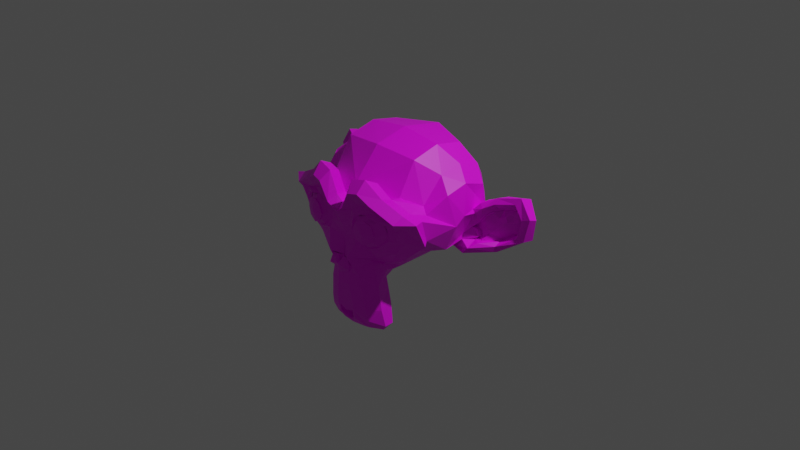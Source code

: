 # Source: monkey.blend  (saved by Blender 3.2.14; exported with 4.5.12 LTS)
import bpy
from mathutils import Matrix  # noqa: F401  (used for matrix-valued properties, if any)

bpy.ops.wm.read_factory_settings(use_empty=True)
scene = bpy.context.scene
scene.name = 'Scene'

# ---- collections
col_collection = bpy.data.collections.new('Collection'); scene.collection.children.link(col_collection)

# ---- images (referenced by path relative to the original .blend; pixels are not part of the script)
import os
ASSET_DIR = os.environ.get("B2B_ASSET_DIR", "")  # directory of the original .blend (textures are referenced by path, not embedded)
HERE = os.path.dirname(os.path.abspath(__file__))  # packed textures are extracted next to this script under _unpacked/

def load_image(name, relpath, width, height, colorspace="sRGB"):
    """Load a texture the original file referenced (path relative to the .blend, or extracted next to this script)."""
    p = next((c for c in (os.path.join(HERE, relpath), os.path.join(ASSET_DIR, relpath)) if relpath and os.path.exists(c)), "")
    if p:
        img = bpy.data.images.load(p, check_existing=True)
        img.name = name
    else:  # same state as the original file: an image datablock whose file is absent (Cycles renders it pink)
        img = bpy.data.images.new(name, width, height)
        img.source = "FILE"
        img.filepath = "//" + (relpath or name)
    img.colorspace_settings.name = colorspace
    return img
img_uvgrid = load_image('uvgrid', '', 64, 64, 'sRGB')

# ---- materials (node trees are filled in below, after node groups)
mat_monkey = bpy.data.materials.new('monkey')
mat_monkey.use_transparent_shadow = False

# ---- material node trees
mat_monkey.use_nodes = True; mat_monkey.node_tree.nodes.clear()
_N = mat_monkey.node_tree.nodes; _L = mat_monkey.node_tree.links
n0 = _N.new('ShaderNodeBsdfPrincipled'); n0.name = 'Principled BSDF'; n0.location = (10, 300)
n0.distribution = 'GGX'
n0.subsurface_method = 'RANDOM_WALK_SKIN'
n0.inputs[3].default_value = 1.45
n0.inputs[27].default_value = (0.0, 0.0, 0.0, 1.0)
n0.inputs[28].default_value = 1.0
n1 = _N.new('ShaderNodeOutputMaterial'); n1.name = 'Material Output'; n1.location = (300, 300)
n2 = _N.new('ShaderNodeTexImage'); n2.name = 'Image Texture'; n2.location = (-280, 260)
n2.image = img_uvgrid
_L.new(n0.outputs[0], n1.inputs[0])
_L.new(n2.outputs[0], n0.inputs[0])
n1.is_active_output = True

# ---- world
world_world = bpy.data.worlds.new('World'); scene.world = world_world
world_world.use_nodes = True; world_world.node_tree.nodes.clear()
_N = world_world.node_tree.nodes; _L = world_world.node_tree.links
n0 = _N.new('ShaderNodeOutputWorld'); n0.name = 'World Output'; n0.location = (300, 300)
n1 = _N.new('ShaderNodeBackground'); n1.name = 'Background'; n1.location = (10, 300)
n1.inputs[0].default_value = (0.05088, 0.05088, 0.05088, 1.0)
_L.new(n1.outputs[0], n0.inputs[0])
n0.is_active_output = True
world_world.color = (0.05088, 0.05088, 0.05088)
world_world.use_sun_shadow = False
world_world.sun_shadow_jitter_overblur = 0.0

# ---- cameras
cam_camera = bpy.data.cameras.new('Camera')
cam_camera.clip_end = 100.0
cam_camera.ortho_scale = 7.314

# ---- lights
light_light = bpy.data.lights.new('Light', 'POINT')
light_light.transmission_factor = 0.0
light_light.energy = 1000.0
light_light.shadow_soft_size = 0.1
light_light.shadow_maximum_resolution = 0.006
light_light.use_absolute_resolution = True

# ---- meshes
me_suzanne = bpy.data.meshes.new('Suzanne')
me_suzanne.from_pydata([(0.4375, -0.7656, 0.1641), (-0.4375, -0.7656, 0.1641), (0.5, -0.6875, 0.09375), (-0.5, -0.6875, 0.09375), (0.5469, -0.5781, 0.05469), (-0.5469, -0.5781, 0.05469), (0.3516, -0.6172, -0.02344), (-0.3516, -0.6172, -0.02344), (0.3516, -0.7188, 0.03125), (-0.3516, -0.7188, 0.03125), (0.3516, -0.7812, 0.1328), (-0.3516, -0.7812, 0.1328), (0.2734, -0.7969, 0.1641), (-0.2734, -0.7969, 0.1641), (0.2031, -0.7422, 0.09375), (-0.2031, -0.7422, 0.09375), (0.1562, -0.6484, 0.05469), (-0.1562, -0.6484, 0.05469), (0.07812, -0.6562, 0.2422), (-0.07812, -0.6562, 0.2422), (0.1406, -0.7422, 0.2422), (-0.1406, -0.7422, 0.2422), (0.2422, -0.7969, 0.2422), (-0.2422, -0.7969, 0.2422), (0.2734, -0.7969, 0.3281), (-0.2734, -0.7969, 0.3281), (0.2031, -0.7422, 0.3906), (-0.2031, -0.7422, 0.3906), (0.1562, -0.6484, 0.4375), (-0.1562, -0.6484, 0.4375), (0.3516, -0.6172, 0.5156), (-0.3516, -0.6172, 0.5156), (0.3516, -0.7188, 0.4531), (-0.3516, -0.7188, 0.4531), (0.3516, -0.7812, 0.3594), (-0.3516, -0.7812, 0.3594), (0.4375, -0.7656, 0.3281), (-0.4375, -0.7656, 0.3281), (0.5, -0.6875, 0.3906), (-0.5, -0.6875, 0.3906), (0.5469, -0.5781, 0.4375), (-0.5469, -0.5781, 0.4375), (0.625, -0.5625, 0.2422), (-0.625, -0.5625, 0.2422), (0.5625, -0.6719, 0.2422), (-0.5625, -0.6719, 0.2422), (0.4688, -0.7578, 0.2422), (-0.4688, -0.7578, 0.2422), (0.4766, -0.7734, 0.2422), (-0.4766, -0.7734, 0.2422), (0.4453, -0.7812, 0.3359), (-0.4453, -0.7812, 0.3359), (0.3516, -0.8047, 0.375), (-0.3516, -0.8047, 0.375), (0.2656, -0.8203, 0.3359), (-0.2656, -0.8203, 0.3359), (0.2266, -0.8203, 0.2422), (-0.2266, -0.8203, 0.2422), (0.2656, -0.8203, 0.1562), (-0.2656, -0.8203, 0.1562), (0.3516, -0.8281, 0.2422), (-0.3516, -0.8281, 0.2422), (0.3516, -0.8047, 0.1172), (-0.3516, -0.8047, 0.1172), (0.4453, -0.7812, 0.1562), (-0.4453, -0.7812, 0.1562), (0.0, -0.7422, 0.4297), (0.0, -0.8203, 0.3516), (0.0, -0.7344, -0.6797), (0.0, -0.7812, -0.3203), (0.0, -0.7969, -0.1875), (0.0, -0.7188, -0.7734), (0.0, -0.6016, 0.4062), (0.0, -0.5703, 0.5703), (0.0, 0.5469, 0.8984), (0.0, 0.8516, 0.5625), (0.0, 0.8281, 0.07031), (0.0, 0.3516, -0.3828), (0.2031, -0.5625, -0.1875), (-0.2031, -0.5625, -0.1875), (0.3125, -0.5703, -0.4375), (-0.3125, -0.5703, -0.4375), (0.3516, -0.5703, -0.6953), (-0.3516, -0.5703, -0.6953), (0.3672, -0.5312, -0.8906), (-0.3672, -0.5312, -0.8906), (0.3281, -0.5234, -0.9453), (-0.3281, -0.5234, -0.9453), (0.1797, -0.5547, -0.9688), (-0.1797, -0.5547, -0.9688), (0.0, -0.5781, -0.9844), (0.4375, -0.5312, -0.1406), (-0.4375, -0.5312, -0.1406), (0.6328, -0.5391, -0.03906), (-0.6328, -0.5391, -0.03906), (0.8281, -0.4453, 0.1484), (-0.8281, -0.4453, 0.1484), (0.8594, -0.5938, 0.4297), (-0.8594, -0.5938, 0.4297), (0.7109, -0.625, 0.4844), (-0.7109, -0.625, 0.4844), (0.4922, -0.6875, 0.6016), (-0.4922, -0.6875, 0.6016), (0.3203, -0.7344, 0.7578), (-0.3203, -0.7344, 0.7578), (0.1562, -0.7578, 0.7188), (-0.1562, -0.7578, 0.7188), (0.0625, -0.75, 0.4922), (-0.0625, -0.75, 0.4922), (0.1641, -0.7734, 0.4141), (-0.1641, -0.7734, 0.4141), (0.125, -0.7656, 0.3047), (-0.125, -0.7656, 0.3047), (0.2031, -0.7422, 0.09375), (-0.2031, -0.7422, 0.09375), (0.375, -0.7031, 0.01562), (-0.375, -0.7031, 0.01562), (0.4922, -0.6719, 0.0625), (-0.4922, -0.6719, 0.0625), (0.625, -0.6484, 0.1875), (-0.625, -0.6484, 0.1875), (0.6406, -0.6484, 0.2969), (-0.6406, -0.6484, 0.2969), (0.6016, -0.6641, 0.375), (-0.6016, -0.6641, 0.375), (0.4297, -0.7188, 0.4375), (-0.4297, -0.7188, 0.4375), (0.25, -0.7578, 0.4688), (-0.25, -0.7578, 0.4688), (0.0, -0.7344, -0.7656), (0.1094, -0.7344, -0.7188), (-0.1094, -0.7344, -0.7188), (0.1172, -0.7109, -0.8359), (-0.1172, -0.7109, -0.8359), (0.0625, -0.6953, -0.8828), (-0.0625, -0.6953, -0.8828), (0.0, -0.6875, -0.8906), (0.0, -0.75, -0.1953), (0.0, -0.7422, -0.1406), (0.1016, -0.7422, -0.1484), (-0.1016, -0.7422, -0.1484), (0.125, -0.75, -0.2266), (-0.125, -0.75, -0.2266), (0.08594, -0.7422, -0.2891), (-0.08594, -0.7422, -0.2891), (0.3984, -0.6719, -0.04688), (-0.3984, -0.6719, -0.04688), (0.6172, -0.625, 0.05469), (-0.6172, -0.625, 0.05469), (0.7266, -0.6016, 0.2031), (-0.7266, -0.6016, 0.2031), (0.7422, -0.6562, 0.375), (-0.7422, -0.6562, 0.375), (0.6875, -0.7266, 0.4141), (-0.6875, -0.7266, 0.4141), (0.4375, -0.7969, 0.5469), (-0.4375, -0.7969, 0.5469), (0.3125, -0.8359, 0.6406), (-0.3125, -0.8359, 0.6406), (0.2031, -0.8516, 0.6172), (-0.2031, -0.8516, 0.6172), (0.1016, -0.8438, 0.4297), (-0.1016, -0.8438, 0.4297), (0.125, -0.8125, -0.1016), (-0.125, -0.8125, -0.1016), (0.2109, -0.7109, -0.4453), (-0.2109, -0.7109, -0.4453), (0.25, -0.6875, -0.7031), (-0.25, -0.6875, -0.7031), (0.2656, -0.6641, -0.8203), (-0.2656, -0.6641, -0.8203), (0.2344, -0.6328, -0.9141), (-0.2344, -0.6328, -0.9141), (0.1641, -0.6328, -0.9297), (-0.1641, -0.6328, -0.9297), (0.0, -0.6406, -0.9453), (0.0, -0.7266, 0.04688), (0.0, -0.7656, 0.2109), (0.3281, -0.7422, 0.4766), (-0.3281, -0.7422, 0.4766), (0.1641, -0.75, 0.1406), (-0.1641, -0.75, 0.1406), (0.1328, -0.7578, 0.2109), (-0.1328, -0.7578, 0.2109), (0.1172, -0.7344, -0.6875), (-0.1172, -0.7344, -0.6875), (0.07812, -0.75, -0.4453), (-0.07812, -0.75, -0.4453), (0.0, -0.75, -0.4453), (0.0, -0.7422, -0.3281), (0.09375, -0.7812, -0.2734), (-0.09375, -0.7812, -0.2734), (0.1328, -0.7969, -0.2266), (-0.1328, -0.7969, -0.2266), (0.1094, -0.7812, -0.1328), (-0.1094, -0.7812, -0.1328), (0.03906, -0.7812, -0.125), (-0.03906, -0.7812, -0.125), (0.0, -0.8281, -0.2031), (0.04688, -0.8125, -0.1484), (-0.04688, -0.8125, -0.1484), (0.09375, -0.8125, -0.1562), (-0.09375, -0.8125, -0.1562), (0.1094, -0.8281, -0.2266), (-0.1094, -0.8281, -0.2266), (0.07812, -0.8047, -0.25), (-0.07812, -0.8047, -0.25), (0.0, -0.8047, -0.2891), (0.2578, -0.5547, -0.3125), (-0.2578, -0.5547, -0.3125), (0.1641, -0.7109, -0.2422), (-0.1641, -0.7109, -0.2422), (0.1797, -0.7109, -0.3125), (-0.1797, -0.7109, -0.3125), (0.2344, -0.5547, -0.25), (-0.2344, -0.5547, -0.25), (0.0, -0.6875, -0.875), (0.04688, -0.6875, -0.8672), (-0.04688, -0.6875, -0.8672), (0.09375, -0.7109, -0.8203), (-0.09375, -0.7109, -0.8203), (0.09375, -0.7266, -0.7422), (-0.09375, -0.7266, -0.7422), (0.0, -0.6562, -0.7812), (0.09375, -0.6641, -0.75), (-0.09375, -0.6641, -0.75), (0.09375, -0.6406, -0.8125), (-0.09375, -0.6406, -0.8125), (0.04688, -0.6328, -0.8516), (-0.04688, -0.6328, -0.8516), (0.0, -0.6328, -0.8594), (0.1719, -0.7812, 0.2188), (-0.1719, -0.7812, 0.2188), (0.1875, -0.7734, 0.1562), (-0.1875, -0.7734, 0.1562), (0.3359, -0.7578, 0.4297), (-0.3359, -0.7578, 0.4297), (0.2734, -0.7734, 0.4219), (-0.2734, -0.7734, 0.4219), (0.4219, -0.7734, 0.3984), (-0.4219, -0.7734, 0.3984), (0.5625, -0.6953, 0.3516), (-0.5625, -0.6953, 0.3516), (0.5859, -0.6875, 0.2891), (-0.5859, -0.6875, 0.2891), (0.5781, -0.6797, 0.1953), (-0.5781, -0.6797, 0.1953), (0.4766, -0.7188, 0.1016), (-0.4766, -0.7188, 0.1016), (0.375, -0.7422, 0.0625), (-0.375, -0.7422, 0.0625), (0.2266, -0.7812, 0.1094), (-0.2266, -0.7812, 0.1094), (0.1797, -0.7812, 0.2969), (-0.1797, -0.7812, 0.2969), (0.2109, -0.7812, 0.375), (-0.2109, -0.7812, 0.375), (0.2344, -0.7578, 0.3594), (-0.2344, -0.7578, 0.3594), (0.1953, -0.7578, 0.2969), (-0.1953, -0.7578, 0.2969), (0.2422, -0.7578, 0.125), (-0.2422, -0.7578, 0.125), (0.375, -0.7266, 0.08594), (-0.375, -0.7266, 0.08594), (0.4609, -0.7031, 0.1172), (-0.4609, -0.7031, 0.1172), (0.5469, -0.6719, 0.2109), (-0.5469, -0.6719, 0.2109), (0.5547, -0.6719, 0.2812), (-0.5547, -0.6719, 0.2812), (0.5312, -0.6797, 0.3359), (-0.5312, -0.6797, 0.3359), (0.4141, -0.75, 0.3906), (-0.4141, -0.75, 0.3906), (0.2812, -0.7656, 0.3984), (-0.2812, -0.7656, 0.3984), (0.3359, -0.75, 0.4062), (-0.3359, -0.75, 0.4062), (0.2031, -0.75, 0.1719), (-0.2031, -0.75, 0.1719), (0.1953, -0.75, 0.2266), (-0.1953, -0.75, 0.2266), (0.1094, -0.6094, 0.4609), (-0.1094, -0.6094, 0.4609), (0.1953, -0.6172, 0.6641), (-0.1953, -0.6172, 0.6641), (0.3359, -0.5938, 0.6875), (-0.3359, -0.5938, 0.6875), (0.4844, -0.5547, 0.5547), (-0.4844, -0.5547, 0.5547), (0.6797, -0.4922, 0.4531), (-0.6797, -0.4922, 0.4531), (0.7969, -0.4609, 0.4062), (-0.7969, -0.4609, 0.4062), (0.7734, -0.375, 0.1641), (-0.7734, -0.375, 0.1641), (0.6016, -0.4141, 0.0), (-0.6016, -0.4141, 0.0), (0.4375, -0.4688, -0.09375), (-0.4375, -0.4688, -0.09375), (0.0, -0.2891, 0.8984), (0.0, 0.07812, 0.9844), (0.0, 0.6719, -0.1953), (0.0, -0.1875, -0.4609), (0.0, -0.4609, -0.9766), (0.0, -0.3438, -0.8047), (0.0, -0.3203, -0.5703), (0.0, -0.2812, -0.4844), (0.8516, -0.05469, 0.2344), (-0.8516, -0.05469, 0.2344), (0.8594, 0.04688, 0.3203), (-0.8594, 0.04688, 0.3203), (0.7734, 0.4375, 0.2656), (-0.7734, 0.4375, 0.2656), (0.4609, 0.7031, 0.4375), (-0.4609, 0.7031, 0.4375), (0.7344, -0.07031, -0.04688), (-0.7344, -0.07031, -0.04688), (0.5938, 0.1641, -0.125), (-0.5938, 0.1641, -0.125), (0.6406, 0.4297, -0.007812), (-0.6406, 0.4297, -0.007812), (0.3359, 0.6641, 0.05469), (-0.3359, 0.6641, 0.05469), (0.2344, -0.4062, -0.3516), (-0.2344, -0.4062, -0.3516), (0.1797, -0.2578, -0.4141), (-0.1797, -0.2578, -0.4141), (0.2891, -0.3828, -0.7109), (-0.2891, -0.3828, -0.7109), (0.25, -0.3906, -0.5), (-0.25, -0.3906, -0.5), (0.3281, -0.3984, -0.9141), (-0.3281, -0.3984, -0.9141), (0.1406, -0.3672, -0.7578), (-0.1406, -0.3672, -0.7578), (0.125, -0.3594, -0.5391), (-0.125, -0.3594, -0.5391), (0.1641, -0.4375, -0.9453), (-0.1641, -0.4375, -0.9453), (0.2188, -0.4297, -0.2812), (-0.2188, -0.4297, -0.2812), (0.2109, -0.4688, -0.2266), (-0.2109, -0.4688, -0.2266), (0.2031, -0.5, -0.1719), (-0.2031, -0.5, -0.1719), (0.2109, -0.1641, -0.3906), (-0.2109, -0.1641, -0.3906), (0.2969, 0.2656, -0.3125), (-0.2969, 0.2656, -0.3125), (0.3438, 0.5391, -0.1484), (-0.3438, 0.5391, -0.1484), (0.4531, 0.3828, 0.8672), (-0.4531, 0.3828, 0.8672), (0.4531, 0.07031, 0.9297), (-0.4531, 0.07031, 0.9297), (0.4531, -0.2344, 0.8516), (-0.4531, -0.2344, 0.8516), (0.4609, -0.4297, 0.5234), (-0.4609, -0.4297, 0.5234), (0.7266, -0.3359, 0.4062), (-0.7266, -0.3359, 0.4062), (0.6328, -0.2812, 0.4531), (-0.6328, -0.2812, 0.4531), (0.6406, -0.05469, 0.7031), (-0.6406, -0.05469, 0.7031), (0.7969, -0.125, 0.5625), (-0.7969, -0.125, 0.5625), (0.7969, 0.1172, 0.6172), (-0.7969, 0.1172, 0.6172), (0.6406, 0.1953, 0.75), (-0.6406, 0.1953, 0.75), (0.6406, 0.4453, 0.6797), (-0.6406, 0.4453, 0.6797), (0.7969, 0.3594, 0.5391), (-0.7969, 0.3594, 0.5391), (0.6172, 0.5859, 0.3281), (-0.6172, 0.5859, 0.3281), (0.4844, 0.5469, 0.02344), (-0.4844, 0.5469, 0.02344), (0.8203, 0.2031, 0.3281), (-0.8203, 0.2031, 0.3281), (0.4062, -0.1484, -0.1719), (-0.4062, -0.1484, -0.1719), (0.4297, 0.2109, -0.1953), (-0.4297, 0.2109, -0.1953), (0.8906, 0.2344, 0.4062), (-0.8906, 0.2344, 0.4062), (0.7734, 0.125, -0.1406), (-0.7734, 0.125, -0.1406), (1.039, 0.3281, -0.1016), (-1.039, 0.3281, -0.1016), (1.281, 0.4297, 0.05469), (-1.281, 0.4297, 0.05469), (1.352, 0.4219, 0.3203), (-1.352, 0.4219, 0.3203), (1.234, 0.4219, 0.5078), (-1.234, 0.4219, 0.5078), (1.023, 0.3125, 0.4766), (-1.023, 0.3125, 0.4766), (1.016, 0.2891, 0.4141), (-1.016, 0.2891, 0.4141), (1.188, 0.3906, 0.4375), (-1.188, 0.3906, 0.4375), (1.266, 0.4062, 0.2891), (-1.266, 0.4062, 0.2891), (1.211, 0.4062, 0.07812), (-1.211, 0.4062, 0.07812), (1.031, 0.3047, -0.03906), (-1.031, 0.3047, -0.03906), (0.8281, 0.1328, -0.07031), (-0.8281, 0.1328, -0.07031), (0.9219, 0.2188, 0.3594), (-0.9219, 0.2188, 0.3594), (0.9453, 0.2891, 0.3047), (-0.9453, 0.2891, 0.3047), (0.8828, 0.2109, -0.02344), (-0.8828, 0.2109, -0.02344), (1.039, 0.3672, 0.0), (-1.039, 0.3672, 0.0), (1.188, 0.4453, 0.09375), (-1.188, 0.4453, 0.09375), (1.234, 0.4453, 0.25), (-1.234, 0.4453, 0.25), (1.172, 0.4375, 0.3594), (-1.172, 0.4375, 0.3594), (1.023, 0.3594, 0.3438), (-1.023, 0.3594, 0.3438), (0.8438, 0.2109, 0.2891), (-0.8438, 0.2109, 0.2891), (0.8359, 0.2734, 0.1719), (-0.8359, 0.2734, 0.1719), (0.7578, 0.2734, 0.09375), (-0.7578, 0.2734, 0.09375), (0.8203, 0.2734, 0.08594), (-0.8203, 0.2734, 0.08594), (0.8438, 0.2734, 0.01562), (-0.8438, 0.2734, 0.01562), (0.8125, 0.2734, -0.01562), (-0.8125, 0.2734, -0.01562), (0.7266, 0.07031, 0.0), (-0.7266, 0.07031, 0.0), (0.7188, 0.1719, -0.02344), (-0.7188, 0.1719, -0.02344), (0.7188, 0.1875, 0.03906), (-0.7188, 0.1875, 0.03906), (0.7969, 0.2109, 0.2031), (-0.7969, 0.2109, 0.2031), (0.8906, 0.2656, 0.2422), (-0.8906, 0.2656, 0.2422), (0.8906, 0.3203, 0.2344), (-0.8906, 0.3203, 0.2344), (0.8125, 0.3203, -0.01562), (-0.8125, 0.3203, -0.01562), (0.8516, 0.3203, 0.01562), (-0.8516, 0.3203, 0.01562), (0.8281, 0.3203, 0.07812), (-0.8281, 0.3203, 0.07812), (0.7656, 0.3203, 0.09375), (-0.7656, 0.3203, 0.09375), (0.8438, 0.3203, 0.1719), (-0.8438, 0.3203, 0.1719), (1.039, 0.4141, 0.3281), (-1.039, 0.4141, 0.3281), (1.188, 0.4844, 0.3438), (-1.188, 0.4844, 0.3438), (1.258, 0.4922, 0.2422), (-1.258, 0.4922, 0.2422), (1.211, 0.4844, 0.08594), (-1.211, 0.4844, 0.08594), (1.047, 0.4219, 0.0), (-1.047, 0.4219, 0.0), (0.8828, 0.2656, -0.01562), (-0.8828, 0.2656, -0.01562), (0.9531, 0.3438, 0.2891), (-0.9531, 0.3438, 0.2891), (0.8906, 0.3281, 0.1094), (-0.8906, 0.3281, 0.1094), (0.9375, 0.3359, 0.0625), (-0.9375, 0.3359, 0.0625), (1.0, 0.3672, 0.125), (-1.0, 0.3672, 0.125), (0.9609, 0.3516, 0.1719), (-0.9609, 0.3516, 0.1719), (1.016, 0.375, 0.2344), (-1.016, 0.375, 0.2344), (1.055, 0.3828, 0.1875), (-1.055, 0.3828, 0.1875), (1.109, 0.3906, 0.2109), (-1.109, 0.3906, 0.2109), (1.086, 0.3906, 0.2734), (-1.086, 0.3906, 0.2734), (1.023, 0.4844, 0.4375), (-1.023, 0.4844, 0.4375), (1.25, 0.5469, 0.4688), (-1.25, 0.5469, 0.4688), (1.367, 0.5, 0.2969), (-1.367, 0.5, 0.2969), (1.312, 0.5312, 0.05469), (-1.312, 0.5312, 0.05469), (1.039, 0.4922, -0.08594), (-1.039, 0.4922, -0.08594), (0.7891, 0.3281, -0.125), (-0.7891, 0.3281, -0.125), (0.8594, 0.3828, 0.3828), (-0.8594, 0.3828, 0.3828)], [], [(46, 0, 2, 44), (3, 1, 47, 45), (44, 2, 4, 42), (5, 3, 45, 43), (2, 8, 6, 4), (7, 9, 3, 5), (0, 10, 8, 2), (9, 11, 1, 3), (10, 12, 14, 8), (15, 13, 11, 9), (8, 14, 16, 6), (17, 15, 9, 7), (14, 20, 18, 16), (19, 21, 15, 17), (12, 22, 20, 14), (21, 23, 13, 15), (22, 24, 26, 20), (27, 25, 23, 21), (20, 26, 28, 18), (29, 27, 21, 19), (26, 32, 30, 28), (31, 33, 27, 29), (24, 34, 32, 26), (33, 35, 25, 27), (34, 36, 38, 32), (39, 37, 35, 33), (32, 38, 40, 30), (41, 39, 33, 31), (38, 44, 42, 40), (43, 45, 39, 41), (36, 46, 44, 38), (45, 47, 37, 39), (46, 36, 50, 48), (51, 37, 47, 49), (36, 34, 52, 50), (53, 35, 37, 51), (34, 24, 54, 52), (55, 25, 35, 53), (24, 22, 56, 54), (57, 23, 25, 55), (22, 12, 58, 56), (59, 13, 23, 57), (12, 10, 62, 58), (63, 11, 13, 59), (10, 0, 64, 62), (65, 1, 11, 63), (0, 46, 48, 64), (49, 47, 1, 65), (60, 64, 48), (49, 65, 61), (62, 64, 60), (61, 65, 63), (60, 58, 62), (63, 59, 61), (60, 56, 58), (59, 57, 61), (60, 54, 56), (57, 55, 61), (60, 52, 54), (55, 53, 61), (60, 50, 52), (53, 51, 61), (60, 48, 50), (51, 49, 61), (88, 173, 175, 90), (175, 174, 89, 90), (86, 171, 173, 88), (174, 172, 87, 89), (84, 169, 171, 86), (172, 170, 85, 87), (82, 167, 169, 84), (170, 168, 83, 85), (80, 165, 167, 82), (168, 166, 81, 83), (78, 91, 145, 163), (146, 92, 79, 164), (91, 93, 147, 145), (148, 94, 92, 146), (93, 95, 149, 147), (150, 96, 94, 148), (95, 97, 151, 149), (152, 98, 96, 150), (97, 99, 153, 151), (154, 100, 98, 152), (99, 101, 155, 153), (156, 102, 100, 154), (101, 103, 157, 155), (158, 104, 102, 156), (103, 105, 159, 157), (160, 106, 104, 158), (105, 107, 161, 159), (162, 108, 106, 160), (107, 66, 67, 161), (67, 66, 108, 162), (109, 127, 159, 161), (160, 128, 110, 162), (127, 178, 157, 159), (158, 179, 128, 160), (125, 155, 157, 178), (158, 156, 126, 179), (123, 153, 155, 125), (156, 154, 124, 126), (121, 151, 153, 123), (154, 152, 122, 124), (119, 149, 151, 121), (152, 150, 120, 122), (117, 147, 149, 119), (150, 148, 118, 120), (115, 145, 147, 117), (148, 146, 116, 118), (113, 163, 145, 115), (146, 164, 114, 116), (113, 180, 176, 163), (176, 181, 114, 164), (109, 161, 67, 111), (67, 162, 110, 112), (111, 67, 177, 182), (177, 67, 112, 183), (176, 180, 182, 177), (183, 181, 176, 177), (134, 136, 175, 173), (175, 136, 135, 174), (132, 134, 173, 171), (174, 135, 133, 172), (130, 132, 171, 169), (172, 133, 131, 170), (165, 186, 184, 167), (185, 187, 166, 168), (130, 169, 167, 184), (168, 170, 131, 185), (143, 189, 188, 186), (188, 189, 144, 187), (184, 186, 188, 68), (188, 187, 185, 68), (129, 130, 184, 68), (185, 131, 129, 68), (141, 192, 190, 143), (191, 193, 142, 144), (139, 194, 192, 141), (193, 195, 140, 142), (138, 196, 194, 139), (195, 197, 138, 140), (137, 70, 196, 138), (197, 70, 137, 138), (189, 143, 190, 69), (191, 144, 189, 69), (69, 190, 205, 207), (206, 191, 69, 207), (70, 198, 199, 196), (200, 198, 70, 197), (196, 199, 201, 194), (202, 200, 197, 195), (194, 201, 203, 192), (204, 202, 195, 193), (192, 203, 205, 190), (206, 204, 193, 191), (198, 203, 201, 199), (202, 204, 198, 200), (198, 207, 205, 203), (206, 207, 198, 204), (138, 139, 163, 176), (164, 140, 138, 176), (139, 141, 210, 163), (211, 142, 140, 164), (141, 143, 212, 210), (213, 144, 142, 211), (143, 186, 165, 212), (166, 187, 144, 213), (80, 208, 212, 165), (213, 209, 81, 166), (208, 214, 210, 212), (211, 215, 209, 213), (78, 163, 210, 214), (211, 164, 79, 215), (130, 129, 71, 221), (71, 129, 131, 222), (132, 130, 221, 219), (222, 131, 133, 220), (134, 132, 219, 217), (220, 133, 135, 218), (136, 134, 217, 216), (218, 135, 136, 216), (216, 217, 228, 230), (229, 218, 216, 230), (217, 219, 226, 228), (227, 220, 218, 229), (219, 221, 224, 226), (225, 222, 220, 227), (221, 71, 223, 224), (223, 71, 222, 225), (223, 230, 228, 224), (229, 230, 223, 225), (224, 228, 226), (227, 229, 225), (182, 180, 233, 231), (234, 181, 183, 232), (111, 182, 231, 253), (232, 183, 112, 254), (109, 111, 253, 255), (254, 112, 110, 256), (180, 113, 251, 233), (252, 114, 181, 234), (113, 115, 249, 251), (250, 116, 114, 252), (115, 117, 247, 249), (248, 118, 116, 250), (117, 119, 245, 247), (246, 120, 118, 248), (119, 121, 243, 245), (244, 122, 120, 246), (121, 123, 241, 243), (242, 124, 122, 244), (123, 125, 239, 241), (240, 126, 124, 242), (125, 178, 235, 239), (236, 179, 126, 240), (178, 127, 237, 235), (238, 128, 179, 236), (127, 109, 255, 237), (256, 110, 128, 238), (237, 255, 257, 275), (258, 256, 238, 276), (235, 237, 275, 277), (276, 238, 236, 278), (239, 235, 277, 273), (278, 236, 240, 274), (241, 239, 273, 271), (274, 240, 242, 272), (243, 241, 271, 269), (272, 242, 244, 270), (245, 243, 269, 267), (270, 244, 246, 268), (247, 245, 267, 265), (268, 246, 248, 266), (249, 247, 265, 263), (266, 248, 250, 264), (251, 249, 263, 261), (264, 250, 252, 262), (233, 251, 261, 279), (262, 252, 234, 280), (255, 253, 259, 257), (260, 254, 256, 258), (253, 231, 281, 259), (282, 232, 254, 260), (231, 233, 279, 281), (280, 234, 232, 282), (66, 107, 283, 72), (284, 108, 66, 72), (107, 105, 285, 283), (286, 106, 108, 284), (105, 103, 287, 285), (288, 104, 106, 286), (103, 101, 289, 287), (290, 102, 104, 288), (101, 99, 291, 289), (292, 100, 102, 290), (99, 97, 293, 291), (294, 98, 100, 292), (97, 95, 295, 293), (296, 96, 98, 294), (95, 93, 297, 295), (298, 94, 96, 296), (93, 91, 299, 297), (300, 92, 94, 298), (307, 308, 327, 337), (328, 308, 307, 338), (306, 307, 337, 335), (338, 307, 306, 336), (305, 306, 335, 339), (336, 306, 305, 340), (88, 90, 305, 339), (305, 90, 89, 340), (86, 88, 339, 333), (340, 89, 87, 334), (84, 86, 333, 329), (334, 87, 85, 330), (82, 84, 329, 331), (330, 85, 83, 332), (329, 335, 337, 331), (338, 336, 330, 332), (329, 333, 339, 335), (340, 334, 330, 336), (325, 331, 337, 327), (338, 332, 326, 328), (80, 82, 331, 325), (332, 83, 81, 326), (208, 341, 343, 214), (344, 342, 209, 215), (80, 325, 341, 208), (342, 326, 81, 209), (78, 214, 343, 345), (344, 215, 79, 346), (78, 345, 299, 91), (300, 346, 79, 92), (76, 323, 351, 303), (352, 324, 76, 303), (303, 351, 349, 77), (350, 352, 303, 77), (77, 349, 347, 304), (348, 350, 77, 304), (304, 347, 327, 308), (328, 348, 304, 308), (325, 327, 347, 341), (348, 328, 326, 342), (295, 297, 317, 309), (318, 298, 296, 310), (75, 315, 323, 76), (324, 316, 75, 76), (301, 357, 355, 302), (356, 358, 301, 302), (302, 355, 353, 74), (354, 356, 302, 74), (74, 353, 315, 75), (316, 354, 74, 75), (291, 293, 361, 363), (362, 294, 292, 364), (363, 361, 367, 365), (368, 362, 364, 366), (365, 367, 369, 371), (370, 368, 366, 372), (371, 369, 375, 373), (376, 370, 372, 374), (313, 377, 373, 375), (374, 378, 314, 376), (315, 353, 373, 377), (374, 354, 316, 378), (353, 355, 371, 373), (372, 356, 354, 374), (355, 357, 365, 371), (366, 358, 356, 372), (357, 359, 363, 365), (364, 360, 358, 366), (289, 291, 363, 359), (364, 292, 290, 360), (73, 359, 357, 301), (358, 360, 73, 301), (283, 285, 287, 289), (288, 286, 284, 290), (283, 289, 359, 73), (360, 290, 284, 73), (72, 283, 73), (73, 284, 72), (293, 295, 309, 361), (310, 296, 294, 362), (309, 311, 367, 361), (368, 312, 310, 362), (311, 381, 369, 367), (370, 382, 312, 368), (313, 375, 369, 381), (370, 376, 314, 382), (347, 349, 385, 383), (386, 350, 348, 384), (317, 383, 385, 319), (386, 384, 318, 320), (297, 299, 383, 317), (384, 300, 298, 318), (299, 343, 341, 383), (342, 344, 300, 384), (341, 347, 383), (384, 348, 342), (299, 345, 343), (344, 346, 300), (313, 321, 379, 377), (380, 322, 314, 378), (315, 377, 379, 323), (380, 378, 316, 324), (319, 385, 379, 321), (380, 386, 320, 322), (349, 351, 379, 385), (380, 352, 350, 386), (323, 379, 351), (352, 380, 324), (399, 387, 413, 401), (414, 388, 400, 402), (399, 401, 403, 397), (404, 402, 400, 398), (397, 403, 405, 395), (406, 404, 398, 396), (395, 405, 407, 393), (408, 406, 396, 394), (393, 407, 409, 391), (410, 408, 394, 392), (391, 409, 411, 389), (412, 410, 392, 390), (409, 419, 417, 411), (418, 420, 410, 412), (407, 421, 419, 409), (420, 422, 408, 410), (405, 423, 421, 407), (422, 424, 406, 408), (403, 425, 423, 405), (424, 426, 404, 406), (401, 427, 425, 403), (426, 428, 402, 404), (401, 413, 415, 427), (416, 414, 402, 428), (317, 319, 443, 441), (444, 320, 318, 442), (319, 389, 411, 443), (412, 390, 320, 444), (309, 317, 441, 311), (442, 318, 310, 312), (381, 429, 413, 387), (414, 430, 382, 388), (411, 417, 439, 443), (440, 418, 412, 444), (437, 445, 443, 439), (444, 446, 438, 440), (433, 445, 437, 435), (438, 446, 434, 436), (431, 447, 445, 433), (446, 448, 432, 434), (429, 447, 431, 449), (432, 448, 430, 450), (413, 429, 449, 415), (450, 430, 414, 416), (311, 447, 429, 381), (430, 448, 312, 382), (311, 441, 445, 447), (446, 442, 312, 448), (441, 443, 445), (446, 444, 442), (415, 449, 451, 475), (452, 450, 416, 476), (449, 431, 461, 451), (462, 432, 450, 452), (431, 433, 459, 461), (460, 434, 432, 462), (433, 435, 457, 459), (458, 436, 434, 460), (435, 437, 455, 457), (456, 438, 436, 458), (437, 439, 453, 455), (454, 440, 438, 456), (439, 417, 473, 453), (474, 418, 440, 454), (427, 415, 475, 463), (476, 416, 428, 464), (425, 427, 463, 465), (464, 428, 426, 466), (423, 425, 465, 467), (466, 426, 424, 468), (421, 423, 467, 469), (468, 424, 422, 470), (419, 421, 469, 471), (470, 422, 420, 472), (417, 419, 471, 473), (472, 420, 418, 474), (457, 455, 479, 477), (480, 456, 458, 478), (477, 479, 481, 483), (482, 480, 478, 484), (483, 481, 487, 485), (488, 482, 484, 486), (485, 487, 489, 491), (490, 488, 486, 492), (463, 475, 485, 491), (486, 476, 464, 492), (451, 483, 485, 475), (486, 484, 452, 476), (451, 461, 477, 483), (478, 462, 452, 484), (457, 477, 461, 459), (462, 478, 458, 460), (453, 473, 479, 455), (480, 474, 454, 456), (471, 481, 479, 473), (480, 482, 472, 474), (469, 487, 481, 471), (482, 488, 470, 472), (467, 489, 487, 469), (488, 490, 468, 470), (465, 491, 489, 467), (490, 492, 466, 468), (463, 491, 465), (466, 492, 464), (391, 389, 503, 501), (504, 390, 392, 502), (393, 391, 501, 499), (502, 392, 394, 500), (395, 393, 499, 497), (500, 394, 396, 498), (397, 395, 497, 495), (498, 396, 398, 496), (399, 397, 495, 493), (496, 398, 400, 494), (387, 399, 493, 505), (494, 400, 388, 506), (493, 501, 503, 505), (504, 502, 494, 506), (493, 495, 499, 501), (500, 496, 494, 502), (495, 497, 499), (500, 498, 496), (313, 381, 387, 505), (388, 382, 314, 506), (313, 505, 503, 321), (504, 506, 314, 322), (319, 321, 503, 389), (504, 322, 320, 390)])
_uv = me_suzanne.uv_layers.new(name='UVMap')
_uv.uv.foreach_set('vector', [0.891, 0.5901, 0.8706, 0.5896, 0.8601, 0.5601, 0.9046, 0.5594, 0.8562, 0.8505, 0.8681, 0.8215, 0.8884, 0.822, 0.9006, 0.8532, 0.9046, 0.5594, 0.8601, 0.5601, 0.853, 0.5216, 0.9202, 0.5245, 0.8475, 0.8887, 0.8562, 0.8505, 0.9006, 0.8532, 0.9147, 0.8887, 0.8601, 0.5601, 0.8289, 0.5908, 0.7985, 0.5695, 0.853, 0.5216, 0.7951, 0.8384, 0.8264, 0.8185, 0.8562, 0.8505, 0.8475, 0.8887, 0.8706, 0.5896, 0.8544, 0.6048, 0.8289, 0.5908, 0.8601, 0.5601, 0.8264, 0.8185, 0.8525, 0.8057, 0.8681, 0.8215, 0.8562, 0.8505, 0.8544, 0.6048, 0.8541, 0.6255, 0.8282, 0.6334, 0.8289, 0.5908, 0.8276, 0.776, 0.8532, 0.785, 0.8525, 0.8057, 0.8264, 0.8185, 0.8289, 0.5908, 0.8282, 0.6334, 0.791, 0.6454, 0.7985, 0.5695, 0.791, 0.7622, 0.8276, 0.776, 0.8264, 0.8185, 0.7951, 0.8384, 0.8282, 0.6334, 0.8552, 0.6685, 0.8424, 0.7025, 0.791, 0.6454, 0.8448, 0.7075, 0.8561, 0.742, 0.8276, 0.776, 0.791, 0.7622, 0.8541, 0.6255, 0.8675, 0.6423, 0.8552, 0.6685, 0.8282, 0.6334, 0.8561, 0.742, 0.8673, 0.7688, 0.8532, 0.785, 0.8276, 0.776, 0.8675, 0.6423, 0.8905, 0.6419, 0.9004, 0.667, 0.8552, 0.6685, 0.9012, 0.7456, 0.8902, 0.7702, 0.8673, 0.7688, 0.8561, 0.742, 0.8552, 0.6685, 0.9004, 0.667, 0.9189, 0.6997, 0.8424, 0.7025, 0.9212, 0.7137, 0.9012, 0.7456, 0.8561, 0.742, 0.8448, 0.7075, 0.9004, 0.667, 0.9319, 0.6368, 0.9684, 0.6453, 0.9189, 0.6997, 0.9682, 0.7702, 0.9314, 0.7771, 0.9012, 0.7456, 0.9212, 0.7137, 0.8905, 0.6419, 0.9059, 0.6279, 0.9319, 0.6368, 0.9004, 0.667, 0.9314, 0.7771, 0.905, 0.7849, 0.8902, 0.7702, 0.9012, 0.7456, 0.9059, 0.6279, 0.9062, 0.6057, 0.9337, 0.593, 0.9319, 0.6368, 0.9312, 0.8209, 0.9044, 0.807, 0.905, 0.7849, 0.9314, 0.7771, 0.9319, 0.6368, 0.9337, 0.593, 0.9684, 0.5738, 0.9684, 0.6453, 0.965, 0.8417, 0.9312, 0.8209, 0.9314, 0.7771, 0.9682, 0.7702, 0.9337, 0.593, 0.9046, 0.5594, 0.9202, 0.5245, 0.9684, 0.5738, 0.9147, 0.8887, 0.9006, 0.8532, 0.9312, 0.8209, 0.965, 0.8417, 0.9062, 0.6057, 0.891, 0.5901, 0.9046, 0.5594, 0.9337, 0.593, 0.9006, 0.8532, 0.8884, 0.822, 0.9044, 0.807, 0.9312, 0.8209, 0.891, 0.5901, 0.9062, 0.6057, 0.9024, 0.6079, 0.8896, 0.5933, 0.9006, 0.8047, 0.9044, 0.807, 0.8884, 0.822, 0.8872, 0.8187, 0.9062, 0.6057, 0.9059, 0.6279, 0.8998, 0.6263, 0.9024, 0.6079, 0.8988, 0.7862, 0.905, 0.7849, 0.9044, 0.807, 0.9006, 0.8047, 0.9059, 0.6279, 0.8905, 0.6419, 0.8878, 0.6365, 0.8998, 0.6263, 0.8874, 0.7754, 0.8902, 0.7702, 0.905, 0.7849, 0.8988, 0.7862, 0.8905, 0.6419, 0.8675, 0.6423, 0.8709, 0.6352, 0.8878, 0.6365, 0.8704, 0.776, 0.8673, 0.7688, 0.8902, 0.7702, 0.8874, 0.7754, 0.8675, 0.6423, 0.8541, 0.6255, 0.8599, 0.6239, 0.8709, 0.6352, 0.8589, 0.7868, 0.8532, 0.785, 0.8673, 0.7688, 0.8704, 0.776, 0.8541, 0.6255, 0.8544, 0.6048, 0.8597, 0.6082, 0.8599, 0.6239, 0.8579, 0.8025, 0.8525, 0.8057, 0.8532, 0.785, 0.8589, 0.7868, 0.8544, 0.6048, 0.8706, 0.5896, 0.8717, 0.594, 0.8597, 0.6082, 0.8693, 0.8172, 0.8681, 0.8215, 0.8525, 0.8057, 0.8579, 0.8025, 0.8706, 0.5896, 0.891, 0.5901, 0.8896, 0.5933, 0.8717, 0.594, 0.8872, 0.8187, 0.8884, 0.822, 0.8681, 0.8215, 0.8693, 0.8172, 0.8794, 0.6165, 0.8717, 0.594, 0.8896, 0.5933, 0.8872, 0.8187, 0.8693, 0.8172, 0.878, 0.7951, 0.8597, 0.6082, 0.8717, 0.594, 0.8794, 0.6165, 0.878, 0.7951, 0.8693, 0.8172, 0.8579, 0.8025, 0.8794, 0.6165, 0.8599, 0.6239, 0.8597, 0.6082, 0.8579, 0.8025, 0.8589, 0.7868, 0.878, 0.7951, 0.8794, 0.6165, 0.8709, 0.6352, 0.8599, 0.6239, 0.8589, 0.7868, 0.8704, 0.776, 0.878, 0.7951, 0.8794, 0.6165, 0.8878, 0.6365, 0.8709, 0.6352, 0.8704, 0.776, 0.8874, 0.7754, 0.878, 0.7951, 0.8794, 0.6165, 0.8998, 0.6263, 0.8878, 0.6365, 0.8874, 0.7754, 0.8988, 0.7862, 0.878, 0.7951, 0.8794, 0.6165, 0.9024, 0.6079, 0.8998, 0.6263, 0.8988, 0.7862, 0.9006, 0.8047, 0.878, 0.7951, 0.8794, 0.6165, 0.8896, 0.5933, 0.9024, 0.6079, 0.9006, 0.8047, 0.8872, 0.8187, 0.878, 0.7951, 0.5403, 0.05381, 0.5364, 0.06207, 0.5189, 0.05968, 0.5189, 0.05029, 0.5189, 0.05968, 0.5015, 0.06204, 0.4976, 0.05377, 0.5189, 0.05029, 0.5519, 0.05834, 0.5428, 0.06409, 0.5364, 0.06207, 0.5403, 0.05381, 0.5015, 0.06204, 0.4951, 0.06405, 0.486, 0.05827, 0.4976, 0.05377, 0.5551, 0.0619, 0.5463, 0.07267, 0.5428, 0.06409, 0.5519, 0.05834, 0.4951, 0.06405, 0.4916, 0.07262, 0.4828, 0.06183, 0.486, 0.05827, 0.5638, 0.07659, 0.5483, 0.08489, 0.5463, 0.07267, 0.5551, 0.0619, 0.4916, 0.07262, 0.4895, 0.08486, 0.474, 0.07651, 0.4828, 0.06183, 0.5831, 0.1085, 0.5556, 0.1217, 0.5483, 0.08489, 0.5638, 0.07659, 0.4895, 0.08486, 0.4822, 0.1218, 0.4545, 0.1085, 0.474, 0.07651, 0.6055, 0.1651, 0.6474, 0.2005, 0.6215, 0.2278, 0.5531, 0.2096, 0.4165, 0.2295, 0.3897, 0.2019, 0.432, 0.1656, 0.4853, 0.2101, 0.6474, 0.2005, 0.6764, 0.2332, 0.6648, 0.2532, 0.6215, 0.2278, 0.3727, 0.2564, 0.3603, 0.2359, 0.3897, 0.2019, 0.4165, 0.2295, 0.6764, 0.2332, 0.7153, 0.2654, 0.6839, 0.28, 0.6648, 0.2532, 0.3537, 0.2846, 0.3205, 0.2703, 0.3603, 0.2359, 0.3727, 0.2564, 0.7153, 0.2654, 0.7073, 0.3101, 0.6875, 0.3115, 0.6839, 0.28, 0.3512, 0.3174, 0.3307, 0.3169, 0.3205, 0.2703, 0.3537, 0.2846, 0.7073, 0.3101, 0.6974, 0.3327, 0.6768, 0.3239, 0.6875, 0.3115, 0.3627, 0.3297, 0.342, 0.3397, 0.3307, 0.3169, 0.3512, 0.3174, 0.6974, 0.3327, 0.6628, 0.3725, 0.6391, 0.3573, 0.6768, 0.3239, 0.4028, 0.3621, 0.3793, 0.3787, 0.342, 0.3397, 0.3627, 0.3297, 0.6628, 0.3725, 0.6268, 0.3958, 0.6183, 0.3752, 0.6391, 0.3573, 0.4246, 0.3793, 0.4169, 0.4006, 0.3793, 0.3787, 0.4028, 0.3621, 0.6268, 0.3958, 0.6048, 0.3978, 0.6008, 0.3779, 0.6183, 0.3752, 0.4424, 0.3812, 0.4393, 0.4015, 0.4169, 0.4006, 0.4246, 0.3793, 0.6048, 0.3978, 0.5531, 0.3905, 0.5597, 0.357, 0.6008, 0.3779, 0.4829, 0.3585, 0.4909, 0.3919, 0.4393, 0.4015, 0.4424, 0.3812, 0.5531, 0.3905, 0.5219, 0.386, 0.5211, 0.3439, 0.5597, 0.357, 0.5211, 0.3439, 0.5219, 0.386, 0.4909, 0.3919, 0.4829, 0.3585, 0.5773, 0.3402, 0.5998, 0.3448, 0.6008, 0.3779, 0.5597, 0.357, 0.4424, 0.3812, 0.442, 0.3478, 0.4646, 0.3422, 0.4829, 0.3585, 0.5998, 0.3448, 0.6155, 0.342, 0.6183, 0.3752, 0.6008, 0.3779, 0.4246, 0.3793, 0.426, 0.3456, 0.442, 0.3478, 0.4424, 0.3812, 0.6345, 0.3323, 0.6391, 0.3573, 0.6183, 0.3752, 0.6155, 0.342, 0.4246, 0.3793, 0.4028, 0.3621, 0.4064, 0.3365, 0.426, 0.3456, 0.6624, 0.3128, 0.6768, 0.3239, 0.6391, 0.3573, 0.6345, 0.3323, 0.4028, 0.3621, 0.3627, 0.3297, 0.3771, 0.3177, 0.4064, 0.3365, 0.6684, 0.298, 0.6875, 0.3115, 0.6768, 0.3239, 0.6624, 0.3128, 0.3627, 0.3297, 0.3512, 0.3174, 0.3703, 0.3026, 0.3771, 0.3177, 0.6641, 0.2779, 0.6839, 0.28, 0.6875, 0.3115, 0.6684, 0.298, 0.3512, 0.3174, 0.3537, 0.2846, 0.3741, 0.2818, 0.3703, 0.3026, 0.6392, 0.253, 0.6648, 0.2532, 0.6839, 0.28, 0.6641, 0.2779, 0.3537, 0.2846, 0.3727, 0.2564, 0.3989, 0.2556, 0.3741, 0.2818, 0.614, 0.2427, 0.6215, 0.2278, 0.6648, 0.2532, 0.6392, 0.253, 0.3727, 0.2564, 0.4165, 0.2295, 0.4245, 0.2445, 0.3989, 0.2556, 0.5729, 0.2586, 0.5531, 0.2096, 0.6215, 0.2278, 0.614, 0.2427, 0.4165, 0.2295, 0.4853, 0.2101, 0.4664, 0.2597, 0.4245, 0.2445, 0.5729, 0.2586, 0.5639, 0.272, 0.5198, 0.2489, 0.5531, 0.2096, 0.5198, 0.2489, 0.4759, 0.2731, 0.4664, 0.2597, 0.4853, 0.2101, 0.5773, 0.3402, 0.5597, 0.357, 0.5211, 0.3439, 0.5585, 0.3166, 0.5211, 0.3439, 0.4829, 0.3585, 0.4646, 0.3422, 0.4826, 0.3178, 0.5585, 0.3166, 0.5211, 0.3439, 0.5203, 0.2948, 0.5569, 0.2912, 0.5203, 0.2948, 0.5211, 0.3439, 0.4826, 0.3178, 0.4834, 0.2922, 0.5198, 0.2489, 0.5639, 0.272, 0.5569, 0.2912, 0.5203, 0.2948, 0.4834, 0.2922, 0.4759, 0.2731, 0.5198, 0.2489, 0.5203, 0.2948, 0.5255, 0.06897, 0.5189, 0.0679, 0.5189, 0.05968, 0.5364, 0.06207, 0.5189, 0.05968, 0.5189, 0.0679, 0.5124, 0.06896, 0.5015, 0.06204, 0.5312, 0.07383, 0.5255, 0.06897, 0.5364, 0.06207, 0.5428, 0.06409, 0.5015, 0.06204, 0.5124, 0.06896, 0.5066, 0.07381, 0.4951, 0.06405, 0.531, 0.08743, 0.5312, 0.07383, 0.5428, 0.06409, 0.5463, 0.07267, 0.4951, 0.06405, 0.5066, 0.07381, 0.5068, 0.08742, 0.4916, 0.07262, 0.5556, 0.1217, 0.532, 0.1277, 0.5327, 0.09092, 0.5483, 0.08489, 0.5052, 0.09091, 0.5058, 0.1277, 0.4822, 0.1218, 0.4895, 0.08486, 0.531, 0.08743, 0.5463, 0.07267, 0.5483, 0.08489, 0.5327, 0.09092, 0.4895, 0.08486, 0.4916, 0.07262, 0.5068, 0.08742, 0.5052, 0.09091, 0.5381, 0.1584, 0.519, 0.1517, 0.5189, 0.1284, 0.532, 0.1277, 0.5189, 0.1284, 0.519, 0.1517, 0.4999, 0.1584, 0.5058, 0.1277, 0.5327, 0.09092, 0.532, 0.1277, 0.5189, 0.1284, 0.5189, 0.09395, 0.5189, 0.1284, 0.5058, 0.1277, 0.5052, 0.09091, 0.5189, 0.09395, 0.5189, 0.08518, 0.531, 0.08743, 0.5327, 0.09092, 0.5189, 0.09395, 0.5052, 0.09091, 0.5068, 0.08742, 0.5189, 0.08518, 0.5189, 0.09395, 0.5484, 0.1736, 0.538, 0.176, 0.5352, 0.1668, 0.5381, 0.1584, 0.5028, 0.1669, 0.5001, 0.176, 0.4897, 0.1737, 0.4999, 0.1584, 0.5443, 0.1934, 0.5372, 0.1876, 0.538, 0.176, 0.5484, 0.1736, 0.5001, 0.176, 0.5009, 0.1876, 0.494, 0.1934, 0.4897, 0.1737, 0.5198, 0.2008, 0.5288, 0.1918, 0.5372, 0.1876, 0.5443, 0.1934, 0.5009, 0.1876, 0.5092, 0.1916, 0.5198, 0.2008, 0.494, 0.1934, 0.5176, 0.1906, 0.5191, 0.1854, 0.5288, 0.1918, 0.5198, 0.2008, 0.5092, 0.1916, 0.5191, 0.1854, 0.5176, 0.1906, 0.5198, 0.2008, 0.519, 0.1517, 0.5381, 0.1584, 0.5352, 0.1668, 0.519, 0.159, 0.5028, 0.1669, 0.4999, 0.1584, 0.519, 0.1517, 0.519, 0.159, 0.519, 0.159, 0.5352, 0.1668, 0.5311, 0.1716, 0.519, 0.1656, 0.5069, 0.1717, 0.5028, 0.1669, 0.519, 0.159, 0.519, 0.1656, 0.5191, 0.1854, 0.5191, 0.1795, 0.5282, 0.1863, 0.5288, 0.1918, 0.5098, 0.1863, 0.5191, 0.1795, 0.5191, 0.1854, 0.5092, 0.1916, 0.5288, 0.1918, 0.5282, 0.1863, 0.5335, 0.1842, 0.5372, 0.1876, 0.5045, 0.1842, 0.5098, 0.1863, 0.5092, 0.1916, 0.5009, 0.1876, 0.5372, 0.1876, 0.5335, 0.1842, 0.5334, 0.1767, 0.538, 0.176, 0.5046, 0.1768, 0.5045, 0.1842, 0.5009, 0.1876, 0.5001, 0.176, 0.538, 0.176, 0.5334, 0.1767, 0.5311, 0.1716, 0.5352, 0.1668, 0.5069, 0.1717, 0.5046, 0.1768, 0.5001, 0.176, 0.5028, 0.1669, 0.5191, 0.1795, 0.5334, 0.1767, 0.5335, 0.1842, 0.5282, 0.1863, 0.5045, 0.1842, 0.5046, 0.1768, 0.5191, 0.1795, 0.5098, 0.1863, 0.5191, 0.1795, 0.519, 0.1656, 0.5311, 0.1716, 0.5334, 0.1767, 0.5069, 0.1717, 0.519, 0.1656, 0.5191, 0.1795, 0.5046, 0.1768, 0.5198, 0.2008, 0.5443, 0.1934, 0.5531, 0.2096, 0.5198, 0.2489, 0.4853, 0.2101, 0.494, 0.1934, 0.5198, 0.2008, 0.5198, 0.2489, 0.5443, 0.1934, 0.5484, 0.1736, 0.5616, 0.1678, 0.5531, 0.2096, 0.4764, 0.168, 0.4897, 0.1737, 0.494, 0.1934, 0.4853, 0.2101, 0.5484, 0.1736, 0.5381, 0.1584, 0.5595, 0.1493, 0.5616, 0.1678, 0.4784, 0.1494, 0.4999, 0.1584, 0.4897, 0.1737, 0.4764, 0.168, 0.5381, 0.1584, 0.532, 0.1277, 0.5556, 0.1217, 0.5595, 0.1493, 0.4822, 0.1218, 0.5058, 0.1277, 0.4999, 0.1584, 0.4784, 0.1494, 0.5831, 0.1085, 0.5961, 0.1334, 0.5595, 0.1493, 0.5556, 0.1217, 0.4784, 0.1494, 0.4414, 0.1336, 0.4545, 0.1085, 0.4822, 0.1218, 0.5961, 0.1334, 0.6012, 0.1479, 0.5616, 0.1678, 0.5595, 0.1493, 0.4764, 0.168, 0.4363, 0.1482, 0.4414, 0.1336, 0.4784, 0.1494, 0.6055, 0.1651, 0.5531, 0.2096, 0.5616, 0.1678, 0.6012, 0.1479, 0.4764, 0.168, 0.4853, 0.2101, 0.432, 0.1656, 0.4363, 0.1482, 0.531, 0.08743, 0.5189, 0.08518, 0.5189, 0.08387, 0.5289, 0.08496, 0.5189, 0.08387, 0.5189, 0.08518, 0.5068, 0.08742, 0.5089, 0.08495, 0.5312, 0.07383, 0.531, 0.08743, 0.5289, 0.08496, 0.529, 0.07543, 0.5089, 0.08495, 0.5068, 0.08742, 0.5066, 0.07381, 0.5088, 0.07542, 0.5255, 0.06897, 0.5312, 0.07383, 0.529, 0.07543, 0.5238, 0.07051, 0.5088, 0.07542, 0.5066, 0.07381, 0.5124, 0.06896, 0.5141, 0.0705, 0.5189, 0.0679, 0.5255, 0.06897, 0.5238, 0.07051, 0.5189, 0.06947, 0.5141, 0.0705, 0.5124, 0.06896, 0.5189, 0.0679, 0.5189, 0.06947, 0.5189, 0.06947, 0.5238, 0.07051, 0.5216, 0.07497, 0.5189, 0.07426, 0.5163, 0.07497, 0.5141, 0.0705, 0.5189, 0.06947, 0.5189, 0.07426, 0.5238, 0.07051, 0.529, 0.07543, 0.5242, 0.07669, 0.5216, 0.07497, 0.5136, 0.07668, 0.5088, 0.07542, 0.5141, 0.0705, 0.5163, 0.07497, 0.529, 0.07543, 0.5289, 0.08496, 0.5246, 0.07989, 0.5242, 0.07669, 0.5133, 0.07988, 0.5089, 0.08495, 0.5088, 0.07542, 0.5136, 0.07668, 0.5289, 0.08496, 0.5189, 0.08387, 0.5189, 0.07933, 0.5246, 0.07989, 0.5189, 0.07933, 0.5189, 0.08387, 0.5089, 0.08495, 0.5133, 0.07988, 0.5189, 0.07933, 0.5189, 0.07426, 0.5216, 0.07497, 0.5246, 0.07989, 0.5163, 0.07497, 0.5189, 0.07426, 0.5189, 0.07933, 0.5133, 0.07988, 0.5246, 0.07989, 0.5216, 0.07497, 0.5242, 0.07669, 0.5136, 0.07668, 0.5163, 0.07497, 0.5133, 0.07988, 0.5569, 0.2912, 0.5639, 0.272, 0.5718, 0.2773, 0.5684, 0.2929, 0.4681, 0.2786, 0.4759, 0.2731, 0.4834, 0.2922, 0.472, 0.2943, 0.5585, 0.3166, 0.5569, 0.2912, 0.5684, 0.2929, 0.5731, 0.3114, 0.472, 0.2943, 0.4834, 0.2922, 0.4826, 0.3178, 0.4678, 0.3131, 0.5773, 0.3402, 0.5585, 0.3166, 0.5731, 0.3114, 0.5849, 0.3277, 0.4678, 0.3131, 0.4826, 0.3178, 0.4646, 0.3422, 0.4565, 0.33, 0.5639, 0.272, 0.5729, 0.2586, 0.5807, 0.2666, 0.5718, 0.2773, 0.4587, 0.268, 0.4664, 0.2597, 0.4759, 0.2731, 0.4681, 0.2786, 0.5729, 0.2586, 0.614, 0.2427, 0.6117, 0.2557, 0.5807, 0.2666, 0.4271, 0.2577, 0.4245, 0.2445, 0.4664, 0.2597, 0.4587, 0.268, 0.614, 0.2427, 0.6392, 0.253, 0.6325, 0.2629, 0.6117, 0.2557, 0.4061, 0.2655, 0.3989, 0.2556, 0.4245, 0.2445, 0.4271, 0.2577, 0.6392, 0.253, 0.6641, 0.2779, 0.6537, 0.28, 0.6325, 0.2629, 0.3849, 0.2836, 0.3741, 0.2818, 0.3989, 0.2556, 0.4061, 0.2655, 0.6641, 0.2779, 0.6684, 0.298, 0.6561, 0.2976, 0.6537, 0.28, 0.383, 0.3019, 0.3703, 0.3026, 0.3741, 0.2818, 0.3849, 0.2836, 0.6684, 0.298, 0.6624, 0.3128, 0.6528, 0.3102, 0.6561, 0.2976, 0.3869, 0.3146, 0.3771, 0.3177, 0.3703, 0.3026, 0.383, 0.3019, 0.6624, 0.3128, 0.6345, 0.3323, 0.629, 0.3239, 0.6528, 0.3102, 0.4116, 0.3277, 0.4064, 0.3365, 0.3771, 0.3177, 0.3869, 0.3146, 0.6345, 0.3323, 0.6155, 0.342, 0.6144, 0.332, 0.629, 0.3239, 0.4267, 0.3354, 0.426, 0.3456, 0.4064, 0.3365, 0.4116, 0.3277, 0.6155, 0.342, 0.5998, 0.3448, 0.601, 0.3336, 0.6144, 0.332, 0.4403, 0.3365, 0.442, 0.3478, 0.426, 0.3456, 0.4267, 0.3354, 0.5998, 0.3448, 0.5773, 0.3402, 0.5849, 0.3277, 0.601, 0.3336, 0.4565, 0.33, 0.4646, 0.3422, 0.442, 0.3478, 0.4403, 0.3365, 0.601, 0.3336, 0.5849, 0.3277, 0.5906, 0.3215, 0.6018, 0.3285, 0.4504, 0.3239, 0.4565, 0.33, 0.4403, 0.3365, 0.4394, 0.3313, 0.6144, 0.332, 0.601, 0.3336, 0.6018, 0.3285, 0.6133, 0.3271, 0.4394, 0.3313, 0.4403, 0.3365, 0.4267, 0.3354, 0.4276, 0.3304, 0.629, 0.3239, 0.6144, 0.332, 0.6133, 0.3271, 0.6269, 0.3205, 0.4276, 0.3304, 0.4267, 0.3354, 0.4116, 0.3277, 0.4136, 0.3242, 0.6528, 0.3102, 0.629, 0.3239, 0.6269, 0.3205, 0.6462, 0.3064, 0.4136, 0.3242, 0.4116, 0.3277, 0.3869, 0.3146, 0.3934, 0.3105, 0.6561, 0.2976, 0.6528, 0.3102, 0.6462, 0.3064, 0.6495, 0.2962, 0.3934, 0.3105, 0.3869, 0.3146, 0.383, 0.3019, 0.3897, 0.3002, 0.6537, 0.28, 0.6561, 0.2976, 0.6495, 0.2962, 0.6478, 0.2835, 0.3897, 0.3002, 0.383, 0.3019, 0.3849, 0.2836, 0.391, 0.2871, 0.6325, 0.2629, 0.6537, 0.28, 0.6478, 0.2835, 0.6298, 0.2673, 0.391, 0.2871, 0.3849, 0.2836, 0.4061, 0.2655, 0.4089, 0.27, 0.6117, 0.2557, 0.6325, 0.2629, 0.6298, 0.2673, 0.6126, 0.2616, 0.4089, 0.27, 0.4061, 0.2655, 0.4271, 0.2577, 0.4263, 0.2637, 0.5807, 0.2666, 0.6117, 0.2557, 0.6126, 0.2616, 0.5852, 0.271, 0.4263, 0.2637, 0.4271, 0.2577, 0.4587, 0.268, 0.4544, 0.2726, 0.5718, 0.2773, 0.5807, 0.2666, 0.5852, 0.271, 0.5781, 0.2819, 0.4544, 0.2726, 0.4587, 0.268, 0.4681, 0.2786, 0.4618, 0.2834, 0.5849, 0.3277, 0.5731, 0.3114, 0.5795, 0.3093, 0.5906, 0.3215, 0.4612, 0.3112, 0.4678, 0.3131, 0.4565, 0.33, 0.4504, 0.3239, 0.5731, 0.3114, 0.5684, 0.2929, 0.5775, 0.2938, 0.5795, 0.3093, 0.4628, 0.2954, 0.472, 0.2943, 0.4678, 0.3131, 0.4612, 0.3112, 0.5684, 0.2929, 0.5718, 0.2773, 0.5781, 0.2819, 0.5775, 0.2938, 0.4618, 0.2834, 0.4681, 0.2786, 0.472, 0.2943, 0.4628, 0.2954, 0.5219, 0.386, 0.5531, 0.3905, 0.5532, 0.4331, 0.523, 0.4336, 0.4928, 0.4345, 0.4909, 0.3919, 0.5219, 0.386, 0.523, 0.4336, 0.5531, 0.3905, 0.6048, 0.3978, 0.6098, 0.4315, 0.5532, 0.4331, 0.4359, 0.4357, 0.4393, 0.4015, 0.4909, 0.3919, 0.4928, 0.4345, 0.6048, 0.3978, 0.6268, 0.3958, 0.6482, 0.4193, 0.6098, 0.4315, 0.3965, 0.4254, 0.4169, 0.4006, 0.4393, 0.4015, 0.4359, 0.4357, 0.6268, 0.3958, 0.6628, 0.3725, 0.6921, 0.3883, 0.6482, 0.4193, 0.3503, 0.3962, 0.3793, 0.3787, 0.4169, 0.4006, 0.3965, 0.4254, 0.6628, 0.3725, 0.6974, 0.3327, 0.7263, 0.3418, 0.6921, 0.3883, 0.3128, 0.3506, 0.342, 0.3397, 0.3793, 0.3787, 0.3503, 0.3962, 0.6974, 0.3327, 0.7073, 0.3101, 0.7359, 0.3121, 0.7263, 0.3418, 0.3011, 0.3206, 0.3307, 0.3169, 0.342, 0.3397, 0.3128, 0.3506, 0.7073, 0.3101, 0.7153, 0.2654, 0.7299, 0.2564, 0.7359, 0.3121, 0.3049, 0.2611, 0.3205, 0.2703, 0.3307, 0.3169, 0.3011, 0.3206, 0.7153, 0.2654, 0.6764, 0.2332, 0.6982, 0.2169, 0.7299, 0.2564, 0.3374, 0.2192, 0.3603, 0.2359, 0.3205, 0.2703, 0.3049, 0.2611, 0.6764, 0.2332, 0.6474, 0.2005, 0.6631, 0.1907, 0.6982, 0.2169, 0.3735, 0.1919, 0.3897, 0.2019, 0.3603, 0.2359, 0.3374, 0.2192, 0.6269, 0.01561, 0.6494, 0.02238, 0.6605, 0.07608, 0.6214, 0.04809, 0.3768, 0.0753, 0.3888, 0.02159, 0.4113, 0.01513, 0.4164, 0.04763, 0.5675, 0.000144, 0.6269, 0.01561, 0.6214, 0.04809, 0.5772, 0.0328, 0.4164, 0.04763, 0.4113, 0.01513, 0.4706, 0.000144, 0.4608, 0.03266, 0.5189, 0.02489, 0.5675, 0.000144, 0.5772, 0.0328, 0.5474, 0.04172, 0.4608, 0.03266, 0.4706, 0.000144, 0.5189, 0.02489, 0.4905, 0.04167, 0.5403, 0.05381, 0.5189, 0.05029, 0.5189, 0.02489, 0.5474, 0.04172, 0.5189, 0.02489, 0.5189, 0.05029, 0.4976, 0.05377, 0.4905, 0.04167, 0.5519, 0.05834, 0.5403, 0.05381, 0.5474, 0.04172, 0.5581, 0.05387, 0.4905, 0.04167, 0.4976, 0.05377, 0.486, 0.05827, 0.4798, 0.05378, 0.5551, 0.0619, 0.5519, 0.05834, 0.5581, 0.05387, 0.577, 0.058, 0.4798, 0.05378, 0.486, 0.05827, 0.4828, 0.06183, 0.4609, 0.05785, 0.5638, 0.07659, 0.5551, 0.0619, 0.577, 0.058, 0.6117, 0.07827, 0.4609, 0.05785, 0.4828, 0.06183, 0.474, 0.07651, 0.4259, 0.07799, 0.577, 0.058, 0.5772, 0.0328, 0.6214, 0.04809, 0.6117, 0.07827, 0.4164, 0.04763, 0.4608, 0.03266, 0.4609, 0.05785, 0.4259, 0.07799, 0.577, 0.058, 0.5581, 0.05387, 0.5474, 0.04172, 0.5772, 0.0328, 0.4905, 0.04167, 0.4798, 0.05378, 0.4609, 0.05785, 0.4608, 0.03266, 0.6267, 0.1114, 0.6117, 0.07827, 0.6214, 0.04809, 0.6605, 0.07608, 0.4164, 0.04763, 0.4259, 0.07799, 0.4106, 0.1112, 0.3768, 0.0753, 0.5831, 0.1085, 0.5638, 0.07659, 0.6117, 0.07827, 0.6267, 0.1114, 0.4259, 0.07799, 0.474, 0.07651, 0.4545, 0.1085, 0.4106, 0.1112, 0.5961, 0.1334, 0.6295, 0.1305, 0.6235, 0.1468, 0.6012, 0.1479, 0.4137, 0.1472, 0.4076, 0.1306, 0.4414, 0.1336, 0.4363, 0.1482, 0.5831, 0.1085, 0.6267, 0.1114, 0.6295, 0.1305, 0.5961, 0.1334, 0.4076, 0.1306, 0.4106, 0.1112, 0.4545, 0.1085, 0.4414, 0.1336, 0.6055, 0.1651, 0.6012, 0.1479, 0.6235, 0.1468, 0.6193, 0.1598, 0.4137, 0.1472, 0.4363, 0.1482, 0.432, 0.1656, 0.418, 0.1604, 0.6055, 0.1651, 0.6193, 0.1598, 0.6631, 0.1907, 0.6474, 0.2005, 0.3735, 0.1919, 0.418, 0.1604, 0.432, 0.1656, 0.3897, 0.2019, 0.9459, 0.07957, 0.8862, 0.1218, 0.8491, 0.09973, 0.8918, 0.03692, 0.1831, 0.09213, 0.1413, 0.1125, 0.07896, 0.06072, 0.1423, 0.02147, 0.8918, 0.03692, 0.8491, 0.09973, 0.7885, 0.08083, 0.8056, 0.01079, 0.2464, 0.07651, 0.1831, 0.09213, 0.1423, 0.02147, 0.2326, 0.003484, 0.8056, 0.01079, 0.7885, 0.08083, 0.687, 0.0772, 0.6724, 0.0222, 0.3499, 0.07596, 0.2464, 0.07651, 0.2326, 0.003484, 0.366, 0.02099, 0.6724, 0.0222, 0.687, 0.0772, 0.6605, 0.07608, 0.6494, 0.02238, 0.3768, 0.0753, 0.3499, 0.07596, 0.366, 0.02099, 0.3888, 0.02159, 0.6267, 0.1114, 0.6605, 0.07608, 0.687, 0.0772, 0.6295, 0.1305, 0.3499, 0.07596, 0.3768, 0.0753, 0.4106, 0.1112, 0.4076, 0.1306, 0.7299, 0.2564, 0.6982, 0.2169, 0.7602, 0.1932, 0.789, 0.2333, 0.2716, 0.1939, 0.3374, 0.2192, 0.3049, 0.2611, 0.2413, 0.237, 0.9945, 0.1677, 0.9091, 0.1833, 0.8862, 0.1218, 0.9459, 0.07957, 0.1413, 0.1125, 0.1079, 0.1791, 0.01183, 0.1554, 0.07896, 0.06072, 0.9117, 0.4024, 0.8629, 0.3386, 0.8941, 0.3019, 0.9629, 0.3448, 0.1238, 0.3155, 0.1606, 0.3568, 0.1064, 0.4327, 0.04397, 0.367, 0.9629, 0.3448, 0.8941, 0.3019, 0.9154, 0.2598, 0.9999, 0.2546, 0.09896, 0.267, 0.1238, 0.3155, 0.04397, 0.367, 0.000144, 0.2591, 0.9999, 0.2546, 0.9154, 0.2598, 0.9091, 0.1833, 0.9945, 0.1677, 0.1079, 0.1791, 0.09896, 0.267, 0.000144, 0.2591, 0.01183, 0.1554, 0.7495, 0.3347, 0.7359, 0.3121, 0.7663, 0.3008, 0.7892, 0.3137, 0.2674, 0.3101, 0.3011, 0.3206, 0.2882, 0.3465, 0.243, 0.3256, 0.7892, 0.3137, 0.7663, 0.3008, 0.8153, 0.2764, 0.8462, 0.2934, 0.2131, 0.2852, 0.2674, 0.3101, 0.243, 0.3256, 0.1785, 0.305, 0.8462, 0.2934, 0.8153, 0.2764, 0.845, 0.2564, 0.8735, 0.2659, 0.1797, 0.2633, 0.2131, 0.2852, 0.1785, 0.305, 0.1471, 0.2743, 0.8735, 0.2659, 0.845, 0.2564, 0.8591, 0.2282, 0.887, 0.2338, 0.1628, 0.2317, 0.1797, 0.2633, 0.1471, 0.2743, 0.1315, 0.2376, 0.8424, 0.1952, 0.875, 0.1847, 0.887, 0.2338, 0.8591, 0.2282, 0.1315, 0.2376, 0.1452, 0.1827, 0.1768, 0.1962, 0.1628, 0.2317, 0.9091, 0.1833, 0.9154, 0.2598, 0.887, 0.2338, 0.875, 0.1847, 0.1315, 0.2376, 0.09896, 0.267, 0.1079, 0.1791, 0.1452, 0.1827, 0.9154, 0.2598, 0.8941, 0.3019, 0.8735, 0.2659, 0.887, 0.2338, 0.1471, 0.2743, 0.1238, 0.3155, 0.09896, 0.267, 0.1315, 0.2376, 0.8941, 0.3019, 0.8629, 0.3386, 0.8462, 0.2934, 0.8735, 0.2659, 0.1785, 0.305, 0.1606, 0.3568, 0.1238, 0.3155, 0.1471, 0.2743, 0.8629, 0.3386, 0.7943, 0.3641, 0.7892, 0.3137, 0.8462, 0.2934, 0.243, 0.3256, 0.2398, 0.3826, 0.1606, 0.3568, 0.1785, 0.305, 0.7702, 0.3795, 0.7495, 0.3347, 0.7892, 0.3137, 0.7943, 0.3641, 0.243, 0.3256, 0.2882, 0.3465, 0.2681, 0.3987, 0.2398, 0.3826, 0.8455, 0.45, 0.7943, 0.3641, 0.8629, 0.3386, 0.9117, 0.4024, 0.1606, 0.3568, 0.2398, 0.3826, 0.1853, 0.4841, 0.1064, 0.4327, 0.8159, 0.4454, 0.7706, 0.4443, 0.7557, 0.4186, 0.7702, 0.3795, 0.287, 0.4429, 0.2714, 0.4733, 0.2193, 0.4772, 0.2681, 0.3987, 0.8159, 0.4454, 0.7702, 0.3795, 0.7943, 0.3641, 0.8455, 0.45, 0.2398, 0.3826, 0.2681, 0.3987, 0.2193, 0.4772, 0.1853, 0.4841, 0.8198, 0.4681, 0.8159, 0.4454, 0.8455, 0.45, 0.1853, 0.4841, 0.2193, 0.4772, 0.2159, 0.5036, 0.7359, 0.3121, 0.7299, 0.2564, 0.789, 0.2333, 0.7663, 0.3008, 0.2413, 0.237, 0.3049, 0.2611, 0.3011, 0.3206, 0.2674, 0.3101, 0.789, 0.2333, 0.8096, 0.2339, 0.8153, 0.2764, 0.7663, 0.3008, 0.2131, 0.2852, 0.2192, 0.2374, 0.2413, 0.237, 0.2674, 0.3101, 0.8096, 0.2339, 0.8293, 0.2196, 0.845, 0.2564, 0.8153, 0.2764, 0.1797, 0.2633, 0.1991, 0.2225, 0.2192, 0.2374, 0.2131, 0.2852, 0.8424, 0.1952, 0.8591, 0.2282, 0.845, 0.2564, 0.8293, 0.2196, 0.1797, 0.2633, 0.1628, 0.2317, 0.1768, 0.1962, 0.1991, 0.2225, 0.687, 0.0772, 0.7885, 0.08083, 0.7865, 0.1176, 0.7155, 0.1397, 0.2467, 0.1148, 0.2464, 0.07651, 0.3499, 0.07596, 0.3195, 0.1394, 0.7602, 0.1932, 0.7155, 0.1397, 0.7865, 0.1176, 0.7855, 0.1523, 0.2467, 0.1148, 0.3195, 0.1394, 0.2716, 0.1939, 0.246, 0.151, 0.6982, 0.2169, 0.6631, 0.1907, 0.7155, 0.1397, 0.7602, 0.1932, 0.3195, 0.1394, 0.3735, 0.1919, 0.3374, 0.2192, 0.2716, 0.1939, 0.6631, 0.1907, 0.6235, 0.1468, 0.6295, 0.1305, 0.7155, 0.1397, 0.4076, 0.1306, 0.4137, 0.1472, 0.3735, 0.1919, 0.3195, 0.1394, 0.6295, 0.1305, 0.687, 0.0772, 0.7155, 0.1397, 0.3195, 0.1394, 0.3499, 0.07596, 0.4076, 0.1306, 0.6631, 0.1907, 0.6193, 0.1598, 0.6235, 0.1468, 0.4137, 0.1472, 0.418, 0.1604, 0.3735, 0.1919, 0.8424, 0.1952, 0.8374, 0.1564, 0.8582, 0.1378, 0.875, 0.1847, 0.1717, 0.1323, 0.1966, 0.1552, 0.1768, 0.1962, 0.1452, 0.1827, 0.9091, 0.1833, 0.875, 0.1847, 0.8582, 0.1378, 0.8862, 0.1218, 0.1717, 0.1323, 0.1452, 0.1827, 0.1079, 0.1791, 0.1413, 0.1125, 0.7855, 0.1523, 0.7865, 0.1176, 0.8582, 0.1378, 0.8374, 0.1564, 0.1717, 0.1323, 0.2467, 0.1148, 0.246, 0.151, 0.1966, 0.1552, 0.7885, 0.08083, 0.8491, 0.09973, 0.8582, 0.1378, 0.7865, 0.1176, 0.1717, 0.1323, 0.1831, 0.09213, 0.2464, 0.07651, 0.2467, 0.1148, 0.8862, 0.1218, 0.8582, 0.1378, 0.8491, 0.09973, 0.1831, 0.09213, 0.1717, 0.1323, 0.1413, 0.1125, 0.5062, 0.9049, 0.4324, 0.8949, 0.4388, 0.8702, 0.4911, 0.8817, 0.3159, 0.8682, 0.3216, 0.8932, 0.2472, 0.9012, 0.263, 0.8783, 0.5062, 0.9049, 0.4911, 0.8817, 0.5728, 0.8605, 0.6048, 0.8799, 0.1815, 0.8547, 0.263, 0.8783, 0.2472, 0.9012, 0.1487, 0.8733, 0.6048, 0.8799, 0.5728, 0.8605, 0.5864, 0.794, 0.62, 0.7916, 0.1697, 0.7875, 0.1815, 0.8547, 0.1487, 0.8733, 0.1361, 0.7841, 0.62, 0.7916, 0.5864, 0.794, 0.549, 0.7464, 0.5638, 0.7392, 0.2087, 0.7409, 0.1697, 0.7875, 0.1361, 0.7841, 0.1941, 0.7332, 0.5638, 0.7392, 0.549, 0.7464, 0.5003, 0.7117, 0.5083, 0.6977, 0.2584, 0.7075, 0.2087, 0.7409, 0.1941, 0.7332, 0.2508, 0.6932, 0.5083, 0.6977, 0.5003, 0.7117, 0.4386, 0.6807, 0.4348, 0.6589, 0.321, 0.678, 0.2584, 0.7075, 0.2508, 0.6932, 0.3253, 0.6562, 0.5003, 0.7117, 0.5057, 0.7309, 0.453, 0.7, 0.4386, 0.6807, 0.3061, 0.697, 0.2525, 0.7266, 0.2584, 0.7075, 0.321, 0.678, 0.549, 0.7464, 0.5429, 0.7558, 0.5057, 0.7309, 0.5003, 0.7117, 0.2525, 0.7266, 0.2146, 0.7504, 0.2087, 0.7409, 0.2584, 0.7075, 0.5864, 0.794, 0.5681, 0.7874, 0.5429, 0.7558, 0.549, 0.7464, 0.2146, 0.7504, 0.1883, 0.7814, 0.1697, 0.7875, 0.2087, 0.7409, 0.5728, 0.8605, 0.5555, 0.8264, 0.5681, 0.7874, 0.5864, 0.794, 0.1883, 0.7814, 0.1998, 0.8209, 0.1815, 0.8547, 0.1697, 0.7875, 0.4911, 0.8817, 0.5012, 0.8444, 0.5555, 0.8264, 0.5728, 0.8605, 0.1998, 0.8209, 0.2538, 0.8405, 0.263, 0.8783, 0.1815, 0.8547, 0.4911, 0.8817, 0.4388, 0.8702, 0.4578, 0.84, 0.5012, 0.8444, 0.2976, 0.8374, 0.3159, 0.8682, 0.263, 0.8783, 0.2538, 0.8405, 0.7602, 0.1932, 0.7855, 0.1523, 0.796, 0.177, 0.7832, 0.1874, 0.2336, 0.1756, 0.246, 0.151, 0.2716, 0.1939, 0.247, 0.1871, 0.391, 0.6119, 0.4348, 0.6589, 0.4386, 0.6807, 0.3948, 0.6861, 0.321, 0.678, 0.3253, 0.6562, 0.3699, 0.6102, 0.3648, 0.6844, 0.789, 0.2333, 0.7602, 0.1932, 0.7832, 0.1874, 0.8096, 0.2339, 0.247, 0.1871, 0.2716, 0.1939, 0.2413, 0.237, 0.2192, 0.2374, 0.3917, 0.8621, 0.4016, 0.8415, 0.4388, 0.8702, 0.4324, 0.8949, 0.3159, 0.8682, 0.354, 0.8403, 0.3634, 0.8613, 0.3216, 0.8932, 0.4386, 0.6807, 0.453, 0.7, 0.435, 0.7183, 0.3948, 0.6861, 0.3237, 0.7157, 0.3061, 0.697, 0.321, 0.678, 0.3648, 0.6844, 0.4337, 0.7297, 0.3847, 0.7103, 0.3948, 0.6861, 0.435, 0.7183, 0.3648, 0.6844, 0.3744, 0.709, 0.3247, 0.7272, 0.3237, 0.7157, 0.411, 0.7477, 0.3847, 0.7103, 0.4337, 0.7297, 0.4278, 0.7428, 0.3247, 0.7272, 0.3744, 0.709, 0.347, 0.7458, 0.3303, 0.7405, 0.4181, 0.7849, 0.3847, 0.7954, 0.3847, 0.7103, 0.411, 0.7477, 0.3744, 0.709, 0.3723, 0.7945, 0.339, 0.7831, 0.347, 0.7458, 0.4016, 0.8415, 0.3847, 0.7954, 0.4181, 0.7849, 0.4313, 0.8175, 0.339, 0.7831, 0.3723, 0.7945, 0.354, 0.8403, 0.3248, 0.8155, 0.4388, 0.8702, 0.4016, 0.8415, 0.4313, 0.8175, 0.4578, 0.84, 0.3248, 0.8155, 0.354, 0.8403, 0.3159, 0.8682, 0.2976, 0.8374, 0.8096, 0.2339, 0.8163, 0.2031, 0.8251, 0.2098, 0.8293, 0.2196, 0.1998, 0.2148, 0.2098, 0.2062, 0.2192, 0.2374, 0.1991, 0.2225, 0.8096, 0.2339, 0.7832, 0.1874, 0.8022, 0.1846, 0.8163, 0.2031, 0.2265, 0.1831, 0.247, 0.1871, 0.2192, 0.2374, 0.2098, 0.2062, 0.7832, 0.1874, 0.796, 0.177, 0.8022, 0.1846, 0.2265, 0.1831, 0.2336, 0.1756, 0.247, 0.1871, 0.4578, 0.84, 0.4313, 0.8175, 0.4485, 0.8046, 0.4734, 0.8247, 0.3079, 0.802, 0.3248, 0.8155, 0.2976, 0.8374, 0.2824, 0.8215, 0.4313, 0.8175, 0.4181, 0.7849, 0.4359, 0.7796, 0.4485, 0.8046, 0.3212, 0.7772, 0.339, 0.7831, 0.3248, 0.8155, 0.3079, 0.802, 0.4181, 0.7849, 0.411, 0.7477, 0.4237, 0.7542, 0.4359, 0.7796, 0.3341, 0.752, 0.347, 0.7458, 0.339, 0.7831, 0.3212, 0.7772, 0.411, 0.7477, 0.4278, 0.7428, 0.4379, 0.7498, 0.4237, 0.7542, 0.3199, 0.7473, 0.3303, 0.7405, 0.347, 0.7458, 0.3341, 0.752, 0.4278, 0.7428, 0.4337, 0.7297, 0.4454, 0.732, 0.4379, 0.7498, 0.3129, 0.7292, 0.3247, 0.7272, 0.3303, 0.7405, 0.3199, 0.7473, 0.4337, 0.7297, 0.435, 0.7183, 0.441, 0.7244, 0.4454, 0.732, 0.3175, 0.7217, 0.3237, 0.7157, 0.3247, 0.7272, 0.3129, 0.7292, 0.435, 0.7183, 0.453, 0.7, 0.4553, 0.7137, 0.441, 0.7244, 0.3035, 0.7107, 0.3061, 0.697, 0.3237, 0.7157, 0.3175, 0.7217, 0.5012, 0.8444, 0.4578, 0.84, 0.4734, 0.8247, 0.5125, 0.8288, 0.2824, 0.8215, 0.2976, 0.8374, 0.2538, 0.8405, 0.243, 0.8246, 0.5555, 0.8264, 0.5012, 0.8444, 0.5125, 0.8288, 0.5509, 0.8118, 0.243, 0.8246, 0.2538, 0.8405, 0.1998, 0.8209, 0.2048, 0.8064, 0.5681, 0.7874, 0.5555, 0.8264, 0.5509, 0.8118, 0.5521, 0.7877, 0.2048, 0.8064, 0.1998, 0.8209, 0.1883, 0.7814, 0.2043, 0.7822, 0.5429, 0.7558, 0.5681, 0.7874, 0.5521, 0.7877, 0.5394, 0.7645, 0.2043, 0.7822, 0.1883, 0.7814, 0.2146, 0.7504, 0.2178, 0.7593, 0.5057, 0.7309, 0.5429, 0.7558, 0.5394, 0.7645, 0.5084, 0.7431, 0.2178, 0.7593, 0.2146, 0.7504, 0.2525, 0.7266, 0.2494, 0.7387, 0.453, 0.7, 0.5057, 0.7309, 0.5084, 0.7431, 0.4553, 0.7137, 0.2494, 0.7387, 0.2525, 0.7266, 0.3061, 0.697, 0.3035, 0.7107, 0.4379, 0.7498, 0.4454, 0.732, 0.4708, 0.7484, 0.4548, 0.7617, 0.287, 0.745, 0.3129, 0.7292, 0.3199, 0.7473, 0.3027, 0.7587, 0.4548, 0.7617, 0.4708, 0.7484, 0.4889, 0.7705, 0.4754, 0.7839, 0.2683, 0.7667, 0.287, 0.745, 0.3027, 0.7587, 0.2814, 0.7805, 0.4754, 0.7839, 0.4889, 0.7705, 0.5037, 0.7876, 0.4945, 0.8025, 0.253, 0.7834, 0.2683, 0.7667, 0.2814, 0.7805, 0.2618, 0.7986, 0.4945, 0.8025, 0.5037, 0.7876, 0.5186, 0.7916, 0.5168, 0.8073, 0.2379, 0.787, 0.253, 0.7834, 0.2618, 0.7986, 0.2392, 0.8029, 0.5125, 0.8288, 0.4734, 0.8247, 0.4945, 0.8025, 0.5168, 0.8073, 0.2618, 0.7986, 0.2824, 0.8215, 0.243, 0.8246, 0.2392, 0.8029, 0.4485, 0.8046, 0.4754, 0.7839, 0.4945, 0.8025, 0.4734, 0.8247, 0.2618, 0.7986, 0.2814, 0.7805, 0.3079, 0.802, 0.2824, 0.8215, 0.4485, 0.8046, 0.4359, 0.7796, 0.4548, 0.7617, 0.4754, 0.7839, 0.3027, 0.7587, 0.3212, 0.7772, 0.3079, 0.802, 0.2814, 0.7805, 0.4379, 0.7498, 0.4548, 0.7617, 0.4359, 0.7796, 0.4237, 0.7542, 0.3212, 0.7772, 0.3027, 0.7587, 0.3199, 0.7473, 0.3341, 0.752, 0.441, 0.7244, 0.4553, 0.7137, 0.4708, 0.7484, 0.4454, 0.732, 0.287, 0.745, 0.3035, 0.7107, 0.3175, 0.7217, 0.3129, 0.7292, 0.5084, 0.7431, 0.4889, 0.7705, 0.4708, 0.7484, 0.4553, 0.7137, 0.287, 0.745, 0.2683, 0.7667, 0.2494, 0.7387, 0.3035, 0.7107, 0.5394, 0.7645, 0.5037, 0.7876, 0.4889, 0.7705, 0.5084, 0.7431, 0.2683, 0.7667, 0.253, 0.7834, 0.2178, 0.7593, 0.2494, 0.7387, 0.5521, 0.7877, 0.5186, 0.7916, 0.5037, 0.7876, 0.5394, 0.7645, 0.253, 0.7834, 0.2379, 0.787, 0.2043, 0.7822, 0.2178, 0.7593, 0.5509, 0.8118, 0.5168, 0.8073, 0.5186, 0.7916, 0.5521, 0.7877, 0.2379, 0.787, 0.2392, 0.8029, 0.2048, 0.8064, 0.2043, 0.7822, 0.5125, 0.8288, 0.5168, 0.8073, 0.5509, 0.8118, 0.2048, 0.8064, 0.2392, 0.8029, 0.243, 0.8246, 0.5083, 0.6977, 0.4348, 0.6589, 0.4841, 0.6288, 0.5434, 0.6835, 0.2769, 0.6251, 0.3253, 0.6562, 0.2508, 0.6932, 0.2161, 0.6781, 0.5638, 0.7392, 0.5083, 0.6977, 0.5434, 0.6835, 0.5811, 0.7269, 0.2161, 0.6781, 0.2508, 0.6932, 0.1941, 0.7332, 0.1772, 0.7204, 0.62, 0.7916, 0.5638, 0.7392, 0.5811, 0.7269, 0.6167, 0.76, 0.1772, 0.7204, 0.1941, 0.7332, 0.1361, 0.7841, 0.1404, 0.7524, 0.7075, 0.7599, 0.62, 0.7916, 0.6167, 0.76, 0.6606, 0.7412, 0.1404, 0.7524, 0.1361, 0.7841, 0.04953, 0.7488, 0.09704, 0.7321, 0.7455, 0.6521, 0.7075, 0.7599, 0.6606, 0.7412, 0.6773, 0.6704, 0.09704, 0.7321, 0.04953, 0.7488, 0.01941, 0.6397, 0.08356, 0.662, 0.7408, 0.5724, 0.7455, 0.6521, 0.6773, 0.6704, 0.6714, 0.5927, 0.08356, 0.662, 0.01941, 0.6397, 0.03366, 0.5644, 0.09282, 0.5899, 0.6773, 0.6704, 0.5434, 0.6835, 0.4841, 0.6288, 0.6714, 0.5927, 0.2769, 0.6251, 0.2161, 0.6781, 0.08356, 0.662, 0.09282, 0.5899, 0.6773, 0.6704, 0.6606, 0.7412, 0.5811, 0.7269, 0.5434, 0.6835, 0.1772, 0.7204, 0.09704, 0.7321, 0.08356, 0.662, 0.2161, 0.6781, 0.6606, 0.7412, 0.6167, 0.76, 0.5811, 0.7269, 0.1772, 0.7204, 0.1404, 0.7524, 0.09704, 0.7321, 0.8424, 0.1952, 0.8293, 0.2196, 0.8346, 0.2069, 0.8347, 0.207, 0.03366, 0.5644, 0.05122, 0.5227, 0.145, 0.5626, 0.09282, 0.5899, 0.6204, 0.5657, 0.6714, 0.5927, 0.4841, 0.6288, 0.4981, 0.5523, 0.2769, 0.6251, 0.09282, 0.5899, 0.145, 0.5626, 0.2642, 0.5501, 0.391, 0.6119, 0.4981, 0.5523, 0.4841, 0.6288, 0.4348, 0.6589, 0.2769, 0.6251, 0.2642, 0.5501, 0.3699, 0.6102, 0.3253, 0.6562])
me_suzanne.materials.append(mat_monkey)
me_suzanne.update()

# ---- objects
ob_light = bpy.data.objects.new('Light', light_light)
ob_camera = bpy.data.objects.new('Camera', cam_camera)
ob_suzanne = bpy.data.objects.new('Suzanne', me_suzanne)

# ---- transforms, parenting, visibility, modifiers, constraints
ob_light.location = (4.076, 1.005, 5.904)
ob_light.rotation_euler = (0.6503, 0.05522, 1.866)
ob_light.lock_rotations_4d = False
ob_light.empty_display_type = 'ARROWS'
ob_light.color = (0.0, 0.0, 0.0, 0.0)
ob_light.lineart.crease_threshold = 0.0
ob_camera.location = (7.359, -6.926, 4.958)
ob_camera.rotation_euler = (1.109, 0.0, 0.8149)
ob_camera.lock_rotations_4d = False
ob_camera.empty_display_type = 'ARROWS'
ob_camera.color = (0.0, 0.0, 0.0, 0.0)
ob_camera.display_type = 'WIRE'
ob_camera.lineart.crease_threshold = 0.0
ob_suzanne.location = (0.0, 0.0, 0.0)

# ---- collection membership
col_collection.objects.link(ob_light)
col_collection.objects.link(ob_camera)
col_collection.objects.link(ob_suzanne)

# ---- scene / render settings (as saved in the file)
scene.camera = ob_camera
scene.frame_start = 1; scene.frame_end = 250; scene.frame_set(1)
scene.render.engine = 'BLENDER_EEVEE_NEXT'
scene.cycles.sampling_pattern = 'TABULATED_SOBOL'
scene.cycles.use_light_tree = False
scene.view_settings.view_transform = 'Filmic'
bpy.context.view_layer.update()
